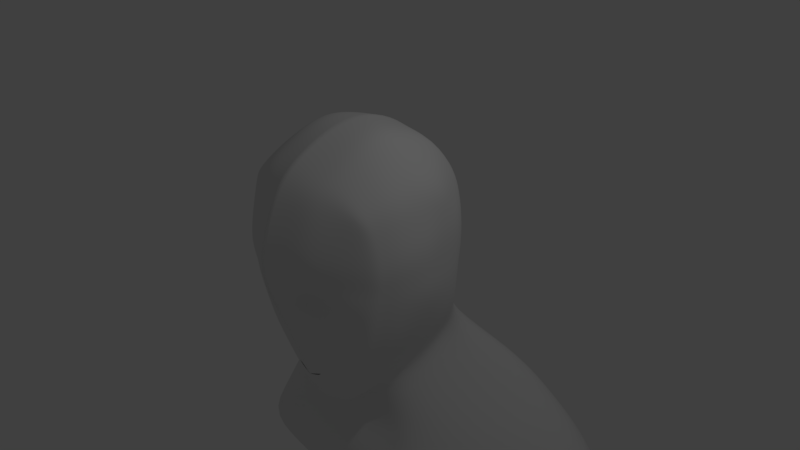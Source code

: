 # Source: Head.blend  (saved by Blender 2.79.0; exported with 4.5.12 LTS)
import bpy
from mathutils import Matrix  # noqa: F401  (used for matrix-valued properties, if any)

bpy.ops.wm.read_factory_settings(use_empty=True)
scene = bpy.context.scene
scene.name = 'Scene'

# ---- collections
col_collection_1 = bpy.data.collections.new('Collection 1'); scene.collection.children.link(col_collection_1)

# ---- materials (node trees are filled in below, after node groups)
mat_material = bpy.data.materials.new('Material')
mat_material.alpha_threshold = 0.0
mat_material.use_transparent_shadow = False
mat_material.roughness = 0.5
mat_material.line_color = (0.0, 0.0, 0.0, 1.0)

# ---- material node trees

# ---- world
world_world = bpy.data.worlds.new('World'); scene.world = world_world
world_world.color = (0.05088, 0.05088, 0.05088)
world_world.use_sun_shadow = False
world_world.sun_shadow_jitter_overblur = 0.0
world_world.cycles.sampling_method = 'MANUAL'

# ---- cameras
cam_camera = bpy.data.cameras.new('Camera')
cam_camera.clip_end = 100.0
cam_camera.lens = 35.0
cam_camera.sensor_width = 32.0
cam_camera.sensor_height = 18.0
cam_camera.ortho_scale = 7.314
cam_camera.dof.focus_distance = 0.0
cam_camera.dof.aperture_fstop = 128.0

# ---- lights
light_lamp = bpy.data.lights.new('Lamp', 'POINT')
light_lamp.transmission_factor = 0.0
light_lamp.cutoff_distance = 30.0
light_lamp.energy = 100.0
light_lamp.shadow_buffer_clip_start = 1.001
light_lamp.shadow_soft_size = 0.1
light_lamp.shadow_maximum_resolution = 0.006
light_lamp.use_absolute_resolution = True

# ---- meshes
me_cube = bpy.data.meshes.new('Cube')
me_cube.from_pydata([(0.0, -0.137, -0.9549), (0.243, -0.0401, -0.828), (0.0, -0.4136, -0.9319), (0.3206, 0.1631, -0.7663), (0.2282, -0.3841, -0.8585), (0.0, 0.05541, 0.9439), (0.0, 0.3206, 0.8213), (0.0, -0.3089, 0.9221), (0.3383, 0.009777, 0.8302), (0.3211, 0.2399, 0.791), (0.3134, -0.2824, 0.8363), (0.6063, -0.01769, -0.05378), (0.5646, 0.1204, -0.07453), (0.6103, -0.01096, 0.308), (0.6008, -0.2905, -0.01678), (0.4873, 0.02741, -0.3565), (0.5025, 0.1878, -0.3399), (0.5622, 0.1272, 0.2918), (0.629, -0.2891, 0.2867), (0.5524, -0.2798, -0.2809), (0.08919, 0.3089, 0.8195), (0.399, -0.5961, -0.02387), (0.0, -0.819, 0.2965), (0.0, -0.6715, -0.2599), (0.3309, -0.5608, -0.2666), (0.326, -0.6583, 0.2618), (0.0, 0.5093, -0.02386), (0.3731, 0.4216, -0.05989), (0.0, 0.533, -0.3761), (0.0, 0.5493, 0.3158), (0.3879, 0.4489, 0.3207), (0.3148, 0.4315, -0.3122), (0.363, 0.1616, -0.6289), (0.3558, -0.01334, -0.6612), (0.3523, -0.3348, -0.6372), (0.3529, 0.5003, -0.6042), (0.0, 0.6652, -0.5734), (0.4577, 0.356, -0.3198), (0.5172, 0.297, -0.05724), (0.5158, 0.2953, 0.2913), (0.3059, -0.4814, -0.5436), (0.0, -0.5362, -0.6208), (0.4866, -0.4822, -0.2664), (0.5395, -0.4882, -0.006692), (0.5637, -0.4652, 0.2362), (0.5306, 0.1162, 0.6145), (0.5364, -0.03304, 0.667), (0.5344, -0.2797, 0.6569), (0.3416, 0.4148, 0.5827), (0.0, 0.4933, 0.5895), (0.3106, -0.5672, 0.6493), (0.0, -0.6765, 0.6747), (0.0, 1.198, -1.856), (1.394, 1.054, -1.938), (0.3175, 0.4079, -0.5275), (0.3778, -0.4715, -0.509), (0.0, 0.7195, -2.04), (1.479, 0.7658, -2.104), (0.4665, 0.2395, 0.5355), (0.4856, -0.4948, 0.5722), (1.451, 0.1318, -2.182), (0.0, -0.007237, -2.182), (0.7411, 0.7454, -0.8322), (1.012, 0.8329, -1.05), (1.414, 0.8718, -1.378), (1.371, 0.9729, -1.714), (0.0, -0.0584, -1.189), (0.0, -0.2593, -1.45), (0.0, -0.2292, -1.65), (0.0, -0.1877, -1.918), (0.4546, -0.02118, -1.117), (0.5629, -0.1464, -1.382), (0.8794, -0.1739, -1.601), (1.388, 0.02636, -1.93), (0.6082, 0.2097, -1.043), (1.081, 0.3565, -1.249), (1.474, 0.4956, -1.553), (1.504, 0.6209, -1.883), (0.0, 1.182, -1.635), (0.0, 1.115, -1.395), (0.0, 1.078, -1.139), (0.0, 0.9023, -0.8915), (0.6004, -0.01314, 0.1201), (0.5616, 0.1253, 0.09261), (0.6138, -0.2926, 0.1316), (0.0, -0.8175, 0.1322), (0.3309, -0.6353, 0.1478), (0.3823, 0.4713, 0.1168), (0.0, 0.5, 0.1386), (0.5131, 0.2993, 0.1015), (0.55, -0.4661, 0.1108), (0.09129, -0.1018, -0.9248), (0.1714, -0.3915, -0.8851), (0.2309, 0.2902, 0.8166), (0.2408, 0.01211, 0.9067), (0.2216, -0.2918, 0.884), (0.2346, -0.6266, -0.2642), (0.237, -0.7281, 0.2829), (0.2297, 0.4812, -0.09534), (0.29, 0.5021, 0.3255), (0.23, 0.4607, -0.3376), (0.2789, 0.5859, -0.5854), (0.2489, 0.4624, 0.5964), (0.9882, 1.186, -1.916), (0.212, -0.627, 0.6613), (1.048, 0.7689, -2.086), (1.029, 0.04574, -2.188), (0.2981, -0.04603, -1.159), (0.399, -0.1573, -1.404), (0.6233, -0.184, -1.614), (0.9842, -0.1197, -1.932), (0.5474, 0.8389, -0.8336), (0.7416, 0.9629, -1.066), (1.002, 1.076, -1.387), (0.9715, 1.176, -1.694), (0.2707, 0.5021, 0.1251), (0.2402, -0.7007, 0.1693), (0.0, -0.5002, -0.7258), (0.2804, -0.4524, -0.6507), (0.0, -0.5482, 0.8034), (0.3125, -0.476, 0.7312), (0.5588, -0.398, -0.008785), (0.5843, -0.408, 0.254), (0.5074, -0.384, -0.271), (0.3698, -0.4284, -0.5494), (0.4947, -0.4352, 0.6025), (0.5699, -0.4024, 0.1184), (0.2117, -0.5104, 0.748), (0.1988, -0.4723, -0.68), (0.0, -0.2622, -0.9909), (0.2225, -0.2364, -0.8584), (0.0, -0.1248, 0.9554), (0.3279, -0.117, 0.8643), (0.624, -0.1345, -0.03682), (0.6332, -0.1226, 0.2998), (0.5219, -0.114, -0.3233), (0.3519, -0.1918, -0.6534), (0.5369, -0.1301, 0.6607), (0.6271, -0.1266, 0.1265), (0.2323, -0.1226, 0.9304), (0.1181, -0.2455, -0.9666), (0.5728, -0.022, 0.4874), (0.5462, 0.1214, 0.4544), (0.5819, -0.2862, 0.4727), (0.0, -0.765, 0.4858), (0.3312, -0.6336, 0.4491), (0.3735, 0.4359, 0.4568), (0.0, 0.516, 0.4559), (0.4908, 0.267, 0.417), (0.5258, -0.4699, 0.4442), (0.2744, 0.5, 0.4674), (0.2295, -0.6949, 0.4491), (0.5403, -0.4129, 0.4623), (0.5844, -0.1254, 0.4797), (0.1021, -0.6924, -0.03901), (0.0819, -0.6574, 0.6695), (0.3752, 1.179, -1.658), (0.2865, 1.033, -1.111), (0.387, 1.1, -1.392), (0.1077, 0.6346, -0.578), (0.3817, 1.193, -1.879), (0.03526, -0.1234, -0.9433), (0.0, -0.7568, -0.05067), (0.09613, 0.4814, 0.5922), (0.06621, -0.4051, -0.9138), (0.2114, 0.8778, -0.8692), (0.09279, -0.7723, 0.1465), (0.09301, 0.03869, 0.9295), (0.08559, -0.3023, 0.9074), (0.0906, -0.6542, -0.2615), (0.09154, -0.7839, 0.2912), (0.08872, 0.4985, -0.03325), (0.112, 0.5311, 0.3196), (0.08884, 0.5051, -0.3613), (0.4048, 0.7385, -2.058), (0.3974, 0.01322, -2.184), (0.1151, -0.05362, -1.177), (0.1541, -0.2199, -1.432), (0.2408, -0.2117, -1.636), (0.3802, -0.1614, -1.923), (0.1046, 0.5008, 0.1334), (0.07679, -0.4929, -0.7115), (0.08176, -0.5336, 0.782), (0.0456, -0.2557, -0.9815), (0.08972, -0.124, 0.9457), (0.08866, -0.7379, 0.4716), (0.106, 0.5099, 0.4604), (0.3906, -0.5924, -0.02298), (0.238, -0.6146, 0.07115), (0.09157, -0.6182, -0.04037), (0.2368, -0.5974, -0.1104), (0.2363, -0.6034, -0.1187), (0.2385, -0.6354, 0.07792), (0.2169, -0.5038, -0.5622), (0.08103, -0.5139, -0.6426), (0.0, -0.5201, -0.6773), (0.1438, -0.5168, -0.5819), (0.0, -0.5002, -0.7258), (0.08103, -0.5139, -0.6525), (0.1157, -0.5135, -0.6222), (0.07782, -0.5257, -0.5998)], [(117, 195)], [(65, 77, 57, 53), (1, 3, 32, 33), (114, 65, 53, 103), (3, 35, 54, 32), (140, 130, 4, 92), (193, 128, 118, 40, 24, 96), (130, 136, 34, 4), (118, 124, 55, 40), (77, 73, 60, 57), (94, 8, 9, 93), (93, 9, 48, 102), (8, 46, 45, 9), (9, 45, 58, 48), (106, 105, 57, 60), (139, 95, 10, 132), (132, 10, 47, 137), (127, 104, 50, 120), (120, 50, 59, 125), (11, 15, 16, 12), (12, 16, 37, 38), (15, 33, 32, 16), (16, 32, 54, 37), (82, 83, 17, 13), (141, 142, 45, 46), (83, 89, 39, 17), (142, 148, 58, 45), (138, 134, 18, 84), (126, 122, 44, 90), (153, 137, 47, 143), (152, 125, 59, 149), (133, 14, 19, 135), (135, 19, 34, 136), (121, 43, 42, 123), (123, 42, 55, 124), (43, 90, 86, 21), (169, 96, 191, 154), (24, 40, 55, 42), (116, 86, 25, 97), (151, 145, 50, 104), (86, 90, 44, 25), (145, 149, 59, 50), (105, 103, 53, 57), (115, 99, 30, 87), (87, 30, 39, 89), (150, 102, 48, 146), (146, 48, 58, 148), (98, 27, 31, 100), (100, 31, 35, 101), (27, 38, 37, 31), (31, 37, 54, 35), (179, 69, 61, 175), (161, 0, 66, 176), (176, 66, 67, 177), (177, 67, 68, 178), (178, 68, 69, 179), (3, 1, 70, 74), (74, 70, 71, 75), (75, 71, 72, 76), (76, 72, 73, 77), (101, 35, 62, 111), (111, 62, 63, 112), (112, 63, 64, 113), (113, 64, 65, 114), (35, 3, 74, 62), (62, 74, 75, 63), (63, 75, 76, 64), (64, 76, 77, 65), (27, 87, 89, 38), (98, 115, 87, 27), (24, 42, 43, 21), (0, 161, 183, 129), (121, 126, 90, 43), (133, 138, 84, 14), (12, 38, 89, 83), (11, 12, 83, 82), (7, 119, 182, 168), (171, 180, 115, 98), (158, 113, 114, 156), (157, 112, 113, 158), (165, 111, 112, 157), (159, 101, 111, 165), (72, 109, 110, 73), (71, 108, 109, 72), (70, 107, 108, 71), (1, 91, 107, 70), (73, 110, 106, 60), (173, 100, 101, 159), (171, 98, 100, 173), (186, 163, 102, 150), (180, 172, 99, 115), (174, 160, 103, 105), (185, 151, 104, 155), (166, 116, 97, 170), (162, 154, 166, 85), (182, 155, 104, 127), (184, 168, 95, 139), (175, 174, 105, 106), (20, 93, 102, 163), (167, 94, 93, 20), (183, 140, 92, 164), (156, 114, 103, 160), (164, 92, 128, 181), (168, 182, 127, 95), (14, 84, 126, 121), (19, 123, 124, 34), (14, 121, 123, 19), (143, 47, 125, 152), (84, 18, 122, 126), (10, 120, 125, 47), (95, 127, 120, 10), (4, 34, 124, 118), (92, 4, 118, 128), (161, 91, 140, 183), (167, 184, 139, 94), (11, 82, 138, 133), (15, 135, 136, 33), (11, 133, 135, 15), (141, 46, 137, 153), (82, 13, 134, 138), (8, 132, 137, 46), (94, 139, 132, 8), (1, 33, 136, 130), (91, 1, 130, 140), (13, 141, 153, 134), (18, 143, 152, 122), (170, 97, 151, 185), (172, 186, 150, 99), (30, 146, 148, 39), (99, 150, 146, 30), (25, 44, 149, 145), (97, 25, 145, 151), (122, 152, 149, 44), (134, 153, 143, 18), (17, 39, 148, 142), (13, 17, 142, 141), (2, 164, 181, 197), (22, 170, 185, 144), (116, 192, 21, 86), (5, 131, 184, 167), (23, 169, 154, 162), (5, 167, 20, 6), (61, 56, 174, 175), (6, 20, 163, 49), (154, 189, 188, 192), (197, 181, 198, 195), (29, 147, 186, 172), (129, 183, 164, 2), (78, 156, 160, 52), (131, 7, 168, 184), (119, 51, 155, 182), (85, 166, 170, 22), (144, 185, 155, 51), (56, 52, 160, 174), (88, 29, 172, 180), (147, 49, 163, 186), (26, 171, 173, 28), (28, 173, 159, 36), (36, 159, 165, 81), (81, 165, 157, 80), (80, 157, 158, 79), (79, 158, 156, 78), (26, 88, 180, 171), (109, 178, 179, 110), (108, 177, 178, 109), (107, 176, 177, 108), (91, 161, 176, 107), (110, 179, 175, 106), (187, 190, 191, 21), (21, 191, 96, 24), (192, 116, 166, 154), (154, 191, 190, 189), (21, 192, 188, 187), (190, 187, 188, 189), (169, 196, 193, 96), (23, 41, 200, 196, 169), (195, 194, 200, 41), (181, 196, 199, 198), (196, 181, 128, 193), (200, 194, 199, 196)])
me_cube.polygons.foreach_set('use_smooth', [True] * 179)
_k = {(2, 129): 1.0, (5, 6): 1.0, (6, 49): 1.0, (7, 131): 1.0, (51, 119): 1.0, (22, 85): 1.0, (51, 144): 1.0, (26, 28): 1.0, (28, 36): 1.0, (29, 88): 1.0, (49, 147): 1.0, (26, 88): 1.0, (2, 197): 1.0, (7, 119): 1.0, (0, 129): 1.0, (5, 131): 1.0, (22, 144): 1.0, (29, 147): 1.0, (23, 162): 1.0, (85, 162): 1.0, (117, 195): 1.0, (195, 197): 1.0, (41, 195): 1.0, (23, 41): 1.0}
me_cube.attributes.new('crease_edge', 'FLOAT', 'EDGE').data.foreach_set('value', [_k.get((min(e.vertices), max(e.vertices)), 0.0) for e in me_cube.edges])
me_cube.materials.append(mat_material)
me_cube.use_remesh_preserve_volume = False
me_cube.use_remesh_preserve_attributes = False
me_cube.use_mirror_vertex_groups = False
me_cube.update()

# ---- objects
ob_head = bpy.data.objects.new('Head', me_cube)
ob_lamp = bpy.data.objects.new('Lamp', light_lamp)
ob_camera = bpy.data.objects.new('Camera', cam_camera)

# ---- transforms, parenting, visibility, modifiers, constraints
ob_head.location = (0.0, 0.0, 0.0)
ob_head.scale = (2.0, 2.0, 2.0)
ob_head.lock_rotations_4d = False
ob_head.empty_display_type = 'ARROWS'
ob_head.lineart.crease_threshold = 0.0
_m = ob_head.modifiers.new('Mirror', 'MIRROR')
_m.use_clip = True
_m.merge_threshold = 0.0003
_m = ob_head.modifiers.new('Subsurf', 'SUBSURF')
_m.uv_smooth = 'PRESERVE_CORNERS'
_m.quality = 2
_m.levels = 2
_m.show_only_control_edges = False
ob_lamp.location = (4.076, 1.005, 5.904)
ob_lamp.rotation_euler = (0.6503, 0.05522, 1.866)
ob_lamp.lock_rotations_4d = False
ob_lamp.empty_display_type = 'ARROWS'
ob_lamp.color = (0.0, 0.0, 0.0, 0.0)
ob_lamp.lineart.crease_threshold = 0.0
ob_camera.location = (7.481, -6.508, 5.344)
ob_camera.rotation_euler = (1.109, 0.0, 0.8149)
ob_camera.lock_rotations_4d = False
ob_camera.empty_display_type = 'ARROWS'
ob_camera.color = (0.0, 0.0, 0.0, 0.0)
ob_camera.display_type = 'WIRE'
ob_camera.lineart.crease_threshold = 0.0

# ---- collection membership
col_collection_1.objects.link(ob_head)
col_collection_1.objects.link(ob_lamp)
col_collection_1.objects.link(ob_camera)

# ---- scene / render settings (as saved in the file)
scene.camera = ob_camera
scene.frame_start = 1; scene.frame_end = 250; scene.frame_set(1)
scene.render.engine = 'BLENDER_EEVEE_NEXT'
scene.render.resolution_percentage = 50
scene.render.dither_intensity = 0.0
scene.cycles.use_denoising = False
scene.cycles.samples = 128
scene.cycles.sampling_pattern = 'TABULATED_SOBOL'
scene.cycles.use_adaptive_sampling = False
scene.cycles.use_light_tree = False
scene.cycles.blur_glossy = 0.0
scene.cycles.sample_clamp_indirect = 0.0
scene.view_settings.view_transform = 'Standard'
bpy.context.view_layer.update()
